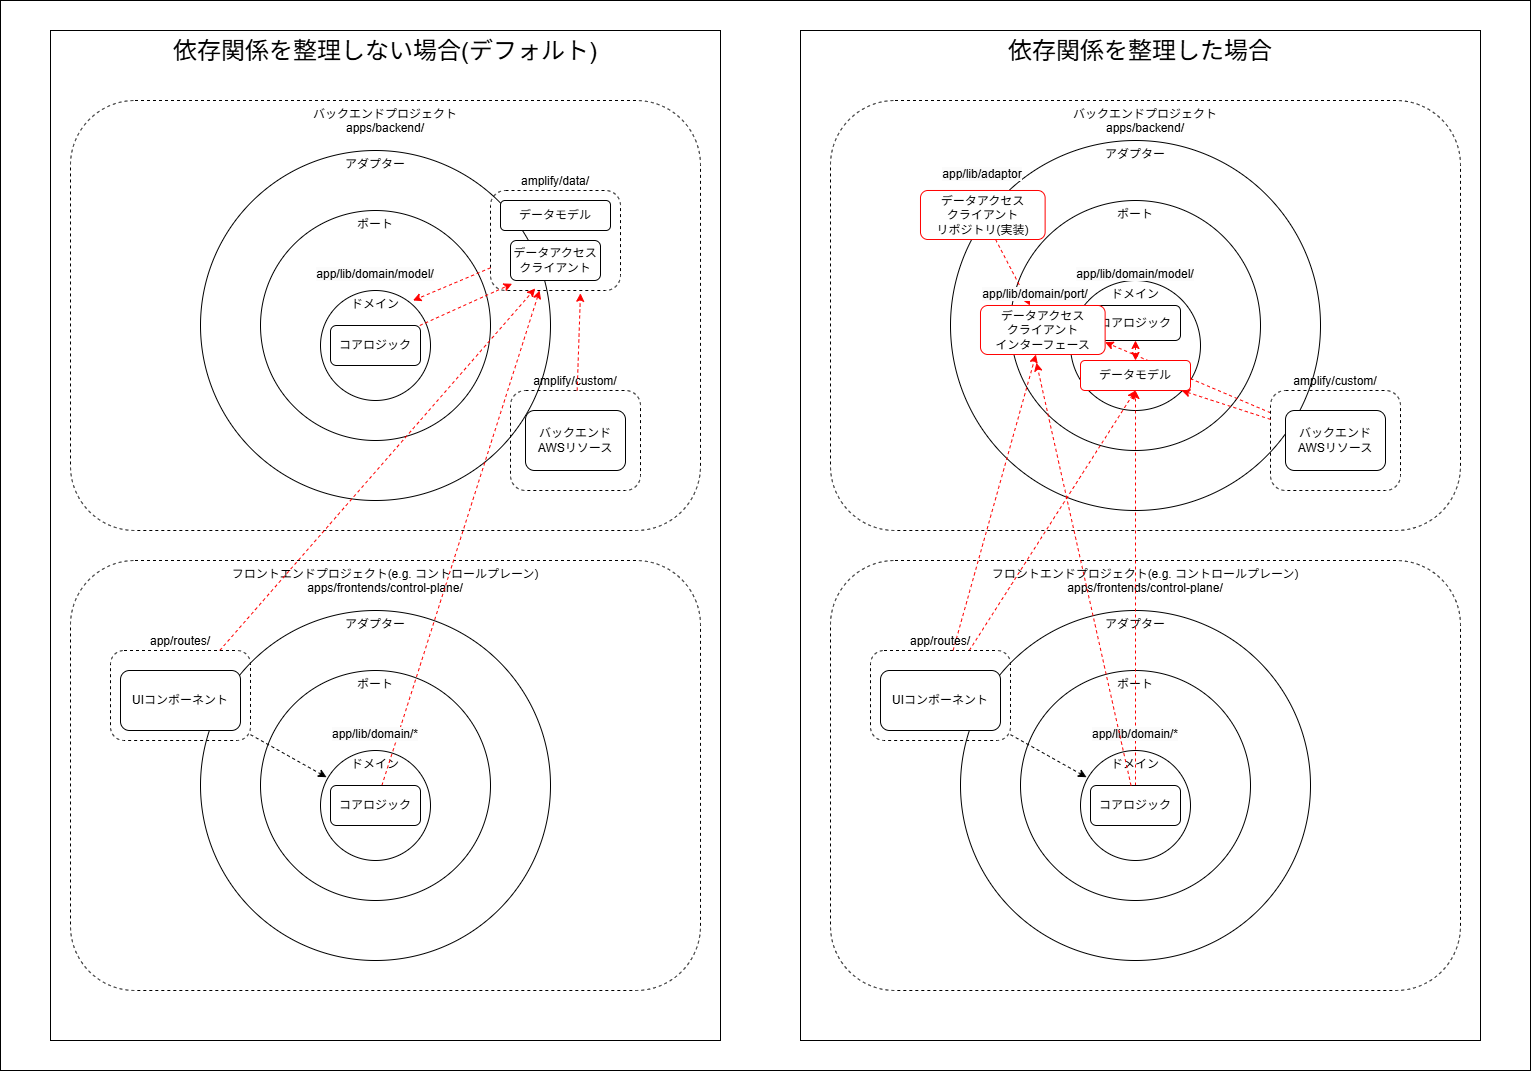

The diagram above was exported from draw.io. Its source (the exported page's mxGraphModel, read from the mxfile embedded in the PNG):
<mxGraphModel dx="1888" dy="1158" grid="1" gridSize="10" guides="1" tooltips="1" connect="1" arrows="1" fold="1" page="1" pageScale="1" pageWidth="850" pageHeight="1100" math="0" shadow="0">
  <root>
    <mxCell id="0" />
    <mxCell id="1" parent="0" />
    <mxCell id="115" value="" style="rounded=0;whiteSpace=wrap;html=1;verticalAlign=top;fontSize=24;" vertex="1" parent="1">
      <mxGeometry x="60" y="260" width="1530" height="1070" as="geometry" />
    </mxCell>
    <mxCell id="114" value="依存関係を整理した場合" style="rounded=0;whiteSpace=wrap;html=1;verticalAlign=top;fontSize=24;" vertex="1" parent="1">
      <mxGeometry x="860" y="290" width="680" height="1010" as="geometry" />
    </mxCell>
    <mxCell id="113" value="依存関係を整理しない場合(デフォルト)" style="rounded=0;whiteSpace=wrap;html=1;verticalAlign=top;fontSize=24;" vertex="1" parent="1">
      <mxGeometry x="110" y="290" width="670" height="1010" as="geometry" />
    </mxCell>
    <mxCell id="53" value="バックエンドプロジェクト&lt;div&gt;apps/backend/&lt;/div&gt;" style="rounded=1;whiteSpace=wrap;html=1;verticalAlign=top;dashed=1;" parent="1" vertex="1">
      <mxGeometry x="130" y="360" width="630" height="430" as="geometry" />
    </mxCell>
    <mxCell id="10" value="ポート" style="ellipse;whiteSpace=wrap;html=1;aspect=fixed;verticalAlign=top;fillColor=none;" parent="1" vertex="1">
      <mxGeometry x="320" y="470" width="230" height="230" as="geometry" />
    </mxCell>
    <mxCell id="11" value="アダプター" style="ellipse;whiteSpace=wrap;html=1;aspect=fixed;verticalAlign=top;fillColor=none;" parent="1" vertex="1">
      <mxGeometry x="260" y="410" width="350" height="350" as="geometry" />
    </mxCell>
    <mxCell id="14" value="" style="group" parent="1" vertex="1" connectable="0">
      <mxGeometry x="550" y="450" width="130" height="100" as="geometry" />
    </mxCell>
    <mxCell id="13" value="amplify/data/" style="rounded=1;whiteSpace=wrap;html=1;fillColor=none;dashed=1;verticalAlign=bottom;labelPosition=center;verticalLabelPosition=top;align=center;" parent="14" vertex="1">
      <mxGeometry width="130" height="100" as="geometry" />
    </mxCell>
    <mxCell id="2" value="&lt;div&gt;データモデル&lt;/div&gt;" style="rounded=1;whiteSpace=wrap;html=1;" parent="14" vertex="1">
      <mxGeometry x="10" y="10" width="110" height="30" as="geometry" />
    </mxCell>
    <mxCell id="12" value="&lt;div&gt;データアクセスクライアント&lt;/div&gt;" style="rounded=1;whiteSpace=wrap;html=1;" parent="14" vertex="1">
      <mxGeometry x="20" y="50" width="90" height="40" as="geometry" />
    </mxCell>
    <mxCell id="5" value="ドメイン" style="ellipse;whiteSpace=wrap;html=1;aspect=fixed;verticalAlign=top;" parent="1" vertex="1">
      <mxGeometry x="380" y="550" width="110" height="110" as="geometry" />
    </mxCell>
    <mxCell id="34" style="edgeStyle=none;html=1;entryX=0.166;entryY=0.933;entryDx=0;entryDy=0;dashed=1;entryPerimeter=0;strokeColor=#FF0000;" parent="1" source="16" target="13" edge="1">
      <mxGeometry relative="1" as="geometry" />
    </mxCell>
    <mxCell id="16" value="&lt;div&gt;コアロジック&lt;/div&gt;" style="rounded=1;whiteSpace=wrap;html=1;" parent="1" vertex="1">
      <mxGeometry x="390" y="585" width="90" height="40" as="geometry" />
    </mxCell>
    <UserObject label="&lt;span style=&quot;color: rgb(0, 0, 0); font-family: Helvetica; font-size: 12px; font-style: normal; font-variant-ligatures: normal; font-variant-caps: normal; font-weight: 400; letter-spacing: normal; orphans: 2; text-indent: 0px; text-transform: none; widows: 2; word-spacing: 0px; -webkit-text-stroke-width: 0px; white-space: normal; background-color: rgb(251, 251, 251); text-decoration-thickness: initial; text-decoration-style: initial; text-decoration-color: initial; float: none; display: inline !important;&quot;&gt;app/lib/domain/model/&lt;/span&gt;" link="&lt;span style=&quot;color: rgb(0, 0, 0); font-family: Helvetica; font-size: 12px; font-style: normal; font-variant-ligatures: normal; font-variant-caps: normal; font-weight: 400; letter-spacing: normal; orphans: 2; text-align: center; text-indent: 0px; text-transform: none; widows: 2; word-spacing: 0px; -webkit-text-stroke-width: 0px; white-space: normal; background-color: rgb(251, 251, 251); text-decoration-thickness: initial; text-decoration-style: initial; text-decoration-color: initial; display: inline !important; float: none;&quot;&gt;apps/backend/amplify/data/resource.ts&lt;/span&gt;" id="18">
      <mxCell style="text;whiteSpace=wrap;html=1;align=center;" parent="1" vertex="1">
        <mxGeometry x="360" y="520" width="150" height="40" as="geometry" />
      </mxCell>
    </UserObject>
    <mxCell id="26" value="バックエンドAWSリソース" style="rounded=1;whiteSpace=wrap;html=1;" parent="1" vertex="1">
      <mxGeometry x="585" y="670" width="100" height="60" as="geometry" />
    </mxCell>
    <mxCell id="28" value="amplify/custom/" style="rounded=1;whiteSpace=wrap;html=1;fillColor=none;dashed=1;verticalAlign=bottom;labelPosition=center;verticalLabelPosition=top;align=center;" parent="1" vertex="1">
      <mxGeometry x="570" y="650" width="130" height="100" as="geometry" />
    </mxCell>
    <mxCell id="35" style="edgeStyle=none;html=1;entryX=0.692;entryY=1.028;entryDx=0;entryDy=0;entryPerimeter=0;dashed=1;strokeColor=#FF0000;" parent="1" source="28" target="13" edge="1">
      <mxGeometry relative="1" as="geometry" />
    </mxCell>
    <mxCell id="54" value="フロントエンドプロジェクト(e.g. コントロールプレーン)&lt;div&gt;apps/frontends/control-plane/&lt;/div&gt;" style="rounded=1;whiteSpace=wrap;html=1;verticalAlign=top;dashed=1;" parent="1" vertex="1">
      <mxGeometry x="130" y="820" width="630" height="430" as="geometry" />
    </mxCell>
    <mxCell id="55" value="ポート" style="ellipse;whiteSpace=wrap;html=1;aspect=fixed;verticalAlign=top;fillColor=none;" parent="1" vertex="1">
      <mxGeometry x="320" y="930" width="230" height="230" as="geometry" />
    </mxCell>
    <mxCell id="56" value="アダプター" style="ellipse;whiteSpace=wrap;html=1;aspect=fixed;verticalAlign=top;fillColor=none;" parent="1" vertex="1">
      <mxGeometry x="260" y="870" width="350" height="350" as="geometry" />
    </mxCell>
    <mxCell id="61" value="ドメイン" style="ellipse;whiteSpace=wrap;html=1;aspect=fixed;verticalAlign=top;" parent="1" vertex="1">
      <mxGeometry x="380" y="1010" width="110" height="110" as="geometry" />
    </mxCell>
    <mxCell id="72" style="edgeStyle=none;html=1;dashed=1;strokeColor=#FF0000;" parent="1" source="63" target="13" edge="1">
      <mxGeometry relative="1" as="geometry" />
    </mxCell>
    <mxCell id="63" value="&lt;div&gt;コアロジック&lt;/div&gt;" style="rounded=1;whiteSpace=wrap;html=1;" parent="1" vertex="1">
      <mxGeometry x="390" y="1045" width="90" height="40" as="geometry" />
    </mxCell>
    <UserObject label="&lt;span style=&quot;color: rgb(0, 0, 0); font-family: Helvetica; font-size: 12px; font-style: normal; font-variant-ligatures: normal; font-variant-caps: normal; font-weight: 400; letter-spacing: normal; orphans: 2; text-indent: 0px; text-transform: none; widows: 2; word-spacing: 0px; -webkit-text-stroke-width: 0px; white-space: normal; background-color: rgb(251, 251, 251); text-decoration-thickness: initial; text-decoration-style: initial; text-decoration-color: initial; float: none; display: inline !important;&quot;&gt;app/lib/domain/*&lt;/span&gt;" link="&lt;span style=&quot;color: rgb(0, 0, 0); font-family: Helvetica; font-size: 12px; font-style: normal; font-variant-ligatures: normal; font-variant-caps: normal; font-weight: 400; letter-spacing: normal; orphans: 2; text-align: center; text-indent: 0px; text-transform: none; widows: 2; word-spacing: 0px; -webkit-text-stroke-width: 0px; white-space: normal; background-color: rgb(251, 251, 251); text-decoration-thickness: initial; text-decoration-style: initial; text-decoration-color: initial; display: inline !important; float: none;&quot;&gt;apps/backend/amplify/data/resource.ts&lt;/span&gt;" id="64">
      <mxCell style="text;whiteSpace=wrap;html=1;align=center;" parent="1" vertex="1">
        <mxGeometry x="360" y="980" width="150" height="40" as="geometry" />
      </mxCell>
    </UserObject>
    <mxCell id="65" value="UIコンポーネント" style="rounded=1;whiteSpace=wrap;html=1;" parent="1" vertex="1">
      <mxGeometry x="180" y="930" width="120" height="60" as="geometry" />
    </mxCell>
    <mxCell id="68" style="edgeStyle=none;html=1;entryX=0.344;entryY=0.98;entryDx=0;entryDy=0;dashed=1;strokeColor=#FF0000;entryPerimeter=0;" parent="1" source="69" target="13" edge="1">
      <mxGeometry relative="1" as="geometry">
        <mxPoint x="560" y="1000" as="targetPoint" />
      </mxGeometry>
    </mxCell>
    <mxCell id="69" value="app/routes/" style="rounded=1;whiteSpace=wrap;html=1;fillColor=none;dashed=1;verticalAlign=bottom;labelPosition=center;verticalLabelPosition=top;align=center;" parent="1" vertex="1">
      <mxGeometry x="170" y="910" width="140" height="90" as="geometry" />
    </mxCell>
    <mxCell id="70" style="edgeStyle=none;html=1;entryX=0.055;entryY=0.243;entryDx=0;entryDy=0;entryPerimeter=0;dashed=1;" parent="1" source="69" target="61" edge="1">
      <mxGeometry relative="1" as="geometry" />
    </mxCell>
    <mxCell id="73" value="バックエンドプロジェクト&lt;div&gt;apps/backend/&lt;/div&gt;" style="rounded=1;whiteSpace=wrap;html=1;verticalAlign=top;dashed=1;" parent="1" vertex="1">
      <mxGeometry x="890" y="360" width="630" height="430" as="geometry" />
    </mxCell>
    <mxCell id="75" value="アダプター" style="ellipse;whiteSpace=wrap;html=1;aspect=fixed;verticalAlign=top;fillColor=none;" parent="1" vertex="1">
      <mxGeometry x="1010" y="400" width="370" height="370" as="geometry" />
    </mxCell>
    <mxCell id="74" value="ポート" style="ellipse;whiteSpace=wrap;html=1;aspect=fixed;verticalAlign=top;fillColor=none;" parent="1" vertex="1">
      <mxGeometry x="1070" y="460" width="250" height="250" as="geometry" />
    </mxCell>
    <mxCell id="80" value="ドメイン" style="ellipse;whiteSpace=wrap;html=1;aspect=fixed;verticalAlign=top;" parent="1" vertex="1">
      <mxGeometry x="1130" y="540" width="130" height="130" as="geometry" />
    </mxCell>
    <mxCell id="100" style="edgeStyle=none;html=1;strokeColor=#FF0000;dashed=1;startArrow=classic;startFill=1;" parent="1" target="78" edge="1">
      <mxGeometry relative="1" as="geometry">
        <mxPoint x="1195" y="600" as="sourcePoint" />
      </mxGeometry>
    </mxCell>
    <mxCell id="82" value="&lt;div&gt;コアロジック&lt;/div&gt;" style="rounded=1;whiteSpace=wrap;html=1;" parent="1" vertex="1">
      <mxGeometry x="1150" y="565" width="90" height="35" as="geometry" />
    </mxCell>
    <UserObject label="&lt;span style=&quot;color: rgb(0, 0, 0); font-family: Helvetica; font-size: 12px; font-style: normal; font-variant-ligatures: normal; font-variant-caps: normal; font-weight: 400; letter-spacing: normal; orphans: 2; text-indent: 0px; text-transform: none; widows: 2; word-spacing: 0px; -webkit-text-stroke-width: 0px; white-space: normal; background-color: rgb(251, 251, 251); text-decoration-thickness: initial; text-decoration-style: initial; text-decoration-color: initial; float: none; display: inline !important;&quot;&gt;app/lib/domain/model/&lt;/span&gt;" link="&lt;span style=&quot;color: rgb(0, 0, 0); font-family: Helvetica; font-size: 12px; font-style: normal; font-variant-ligatures: normal; font-variant-caps: normal; font-weight: 400; letter-spacing: normal; orphans: 2; text-align: center; text-indent: 0px; text-transform: none; widows: 2; word-spacing: 0px; -webkit-text-stroke-width: 0px; white-space: normal; background-color: rgb(251, 251, 251); text-decoration-thickness: initial; text-decoration-style: initial; text-decoration-color: initial; display: inline !important; float: none;&quot;&gt;apps/backend/amplify/data/resource.ts&lt;/span&gt;" id="83">
      <mxCell style="text;whiteSpace=wrap;html=1;align=center;" parent="1" vertex="1">
        <mxGeometry x="1120" y="520" width="150" height="40" as="geometry" />
      </mxCell>
    </UserObject>
    <mxCell id="84" value="バックエンドAWSリソース" style="rounded=1;whiteSpace=wrap;html=1;" parent="1" vertex="1">
      <mxGeometry x="1345" y="670" width="100" height="60" as="geometry" />
    </mxCell>
    <mxCell id="106" style="edgeStyle=none;html=1;entryX=1;entryY=0.75;entryDx=0;entryDy=0;strokeColor=#FF0000;dashed=1;" parent="1" source="85" target="79" edge="1">
      <mxGeometry relative="1" as="geometry" />
    </mxCell>
    <mxCell id="85" value="amplify/custom/" style="rounded=1;whiteSpace=wrap;html=1;fillColor=none;dashed=1;verticalAlign=bottom;labelPosition=center;verticalLabelPosition=top;align=center;" parent="1" vertex="1">
      <mxGeometry x="1330" y="650" width="130" height="100" as="geometry" />
    </mxCell>
    <mxCell id="86" style="edgeStyle=none;html=1;dashed=1;strokeColor=#FF0000;" parent="1" source="85" target="78" edge="1">
      <mxGeometry relative="1" as="geometry">
        <mxPoint x="1399.96" y="552.8" as="targetPoint" />
      </mxGeometry>
    </mxCell>
    <mxCell id="87" value="フロントエンドプロジェクト(e.g. コントロールプレーン)&lt;div&gt;apps/frontends/control-plane/&lt;/div&gt;" style="rounded=1;whiteSpace=wrap;html=1;verticalAlign=top;dashed=1;" parent="1" vertex="1">
      <mxGeometry x="890" y="820" width="630" height="430" as="geometry" />
    </mxCell>
    <mxCell id="88" value="ポート" style="ellipse;whiteSpace=wrap;html=1;aspect=fixed;verticalAlign=top;fillColor=none;" parent="1" vertex="1">
      <mxGeometry x="1080" y="930" width="230" height="230" as="geometry" />
    </mxCell>
    <mxCell id="89" value="アダプター" style="ellipse;whiteSpace=wrap;html=1;aspect=fixed;verticalAlign=top;fillColor=none;" parent="1" vertex="1">
      <mxGeometry x="1020" y="870" width="350" height="350" as="geometry" />
    </mxCell>
    <mxCell id="90" value="ドメイン" style="ellipse;whiteSpace=wrap;html=1;aspect=fixed;verticalAlign=top;" parent="1" vertex="1">
      <mxGeometry x="1140" y="1010" width="110" height="110" as="geometry" />
    </mxCell>
    <mxCell id="91" style="edgeStyle=none;html=1;dashed=1;strokeColor=#FF0000;entryX=0.5;entryY=1;entryDx=0;entryDy=0;" parent="1" source="92" target="78" edge="1">
      <mxGeometry relative="1" as="geometry">
        <mxPoint x="1359.070796460177" y="550" as="targetPoint" />
      </mxGeometry>
    </mxCell>
    <mxCell id="92" value="&lt;div&gt;コアロジック&lt;/div&gt;" style="rounded=1;whiteSpace=wrap;html=1;" parent="1" vertex="1">
      <mxGeometry x="1150" y="1045" width="90" height="40" as="geometry" />
    </mxCell>
    <UserObject label="&lt;span style=&quot;color: rgb(0, 0, 0); font-family: Helvetica; font-size: 12px; font-style: normal; font-variant-ligatures: normal; font-variant-caps: normal; font-weight: 400; letter-spacing: normal; orphans: 2; text-indent: 0px; text-transform: none; widows: 2; word-spacing: 0px; -webkit-text-stroke-width: 0px; white-space: normal; background-color: rgb(251, 251, 251); text-decoration-thickness: initial; text-decoration-style: initial; text-decoration-color: initial; float: none; display: inline !important;&quot;&gt;app/lib/domain/*&lt;/span&gt;" link="&lt;span style=&quot;color: rgb(0, 0, 0); font-family: Helvetica; font-size: 12px; font-style: normal; font-variant-ligatures: normal; font-variant-caps: normal; font-weight: 400; letter-spacing: normal; orphans: 2; text-align: center; text-indent: 0px; text-transform: none; widows: 2; word-spacing: 0px; -webkit-text-stroke-width: 0px; white-space: normal; background-color: rgb(251, 251, 251); text-decoration-thickness: initial; text-decoration-style: initial; text-decoration-color: initial; display: inline !important; float: none;&quot;&gt;apps/backend/amplify/data/resource.ts&lt;/span&gt;" id="93">
      <mxCell style="text;whiteSpace=wrap;html=1;align=center;" parent="1" vertex="1">
        <mxGeometry x="1120" y="980" width="150" height="40" as="geometry" />
      </mxCell>
    </UserObject>
    <mxCell id="94" value="UIコンポーネント" style="rounded=1;whiteSpace=wrap;html=1;" parent="1" vertex="1">
      <mxGeometry x="940" y="930" width="120" height="60" as="geometry" />
    </mxCell>
    <mxCell id="95" style="edgeStyle=none;html=1;entryX=0.5;entryY=1;entryDx=0;entryDy=0;dashed=1;strokeColor=#FF0000;" parent="1" source="96" target="78" edge="1">
      <mxGeometry relative="1" as="geometry">
        <mxPoint x="1354.7199999999998" y="548" as="targetPoint" />
      </mxGeometry>
    </mxCell>
    <mxCell id="103" style="edgeStyle=none;html=1;dashed=1;strokeColor=#FF0000;" parent="1" source="96" target="79" edge="1">
      <mxGeometry relative="1" as="geometry" />
    </mxCell>
    <mxCell id="96" value="app/routes/" style="rounded=1;whiteSpace=wrap;html=1;fillColor=none;dashed=1;verticalAlign=bottom;labelPosition=center;verticalLabelPosition=top;align=center;" parent="1" vertex="1">
      <mxGeometry x="930" y="910" width="140" height="90" as="geometry" />
    </mxCell>
    <mxCell id="97" style="edgeStyle=none;html=1;entryX=0.055;entryY=0.243;entryDx=0;entryDy=0;entryPerimeter=0;dashed=1;" parent="1" source="96" target="90" edge="1">
      <mxGeometry relative="1" as="geometry" />
    </mxCell>
    <mxCell id="78" value="&lt;div&gt;データモデル&lt;/div&gt;" style="rounded=1;whiteSpace=wrap;html=1;strokeColor=#FF0000;" parent="1" vertex="1">
      <mxGeometry x="1140" y="620" width="110" height="30" as="geometry" />
    </mxCell>
    <mxCell id="79" value="&lt;div&gt;データアクセス&lt;/div&gt;&lt;div&gt;クライアント&lt;/div&gt;&lt;div&gt;インターフェース&lt;/div&gt;" style="rounded=1;whiteSpace=wrap;html=1;strokeColor=#FF0000;" parent="1" vertex="1">
      <mxGeometry x="1040" y="565" width="124.62" height="49" as="geometry" />
    </mxCell>
    <mxCell id="108" style="edgeStyle=none;html=1;strokeColor=#FF0000;dashed=1;" parent="1" source="107" target="79" edge="1">
      <mxGeometry relative="1" as="geometry" />
    </mxCell>
    <mxCell id="107" value="&lt;div&gt;データアクセス&lt;/div&gt;&lt;div&gt;クライアント&lt;/div&gt;&lt;div&gt;リポジトリ(実装)&lt;/div&gt;" style="rounded=1;whiteSpace=wrap;html=1;strokeColor=#FF0000;" parent="1" vertex="1">
      <mxGeometry x="980" y="450" width="124.62" height="49" as="geometry" />
    </mxCell>
    <mxCell id="109" style="edgeStyle=none;html=1;entryX=0.449;entryY=1.17;entryDx=0;entryDy=0;entryPerimeter=0;strokeColor=#FF0000;dashed=1;" parent="1" source="92" target="79" edge="1">
      <mxGeometry relative="1" as="geometry" />
    </mxCell>
    <mxCell id="110" style="edgeStyle=none;html=1;entryX=0.75;entryY=1;entryDx=0;entryDy=0;dashed=1;strokeColor=#FF0000;" parent="1" source="13" target="18" edge="1">
      <mxGeometry relative="1" as="geometry" />
    </mxCell>
    <UserObject label="&lt;span style=&quot;color: rgb(0, 0, 0); font-family: Helvetica; font-size: 12px; font-style: normal; font-variant-ligatures: normal; font-variant-caps: normal; font-weight: 400; letter-spacing: normal; orphans: 2; text-indent: 0px; text-transform: none; widows: 2; word-spacing: 0px; -webkit-text-stroke-width: 0px; white-space: normal; background-color: rgb(251, 251, 251); text-decoration-thickness: initial; text-decoration-style: initial; text-decoration-color: initial; float: none; display: inline !important;&quot;&gt;app/lib/domain/port/&lt;/span&gt;" link="&lt;span style=&quot;color: rgb(0, 0, 0); font-family: Helvetica; font-size: 12px; font-style: normal; font-variant-ligatures: normal; font-variant-caps: normal; font-weight: 400; letter-spacing: normal; orphans: 2; text-align: center; text-indent: 0px; text-transform: none; widows: 2; word-spacing: 0px; -webkit-text-stroke-width: 0px; white-space: normal; background-color: rgb(251, 251, 251); text-decoration-thickness: initial; text-decoration-style: initial; text-decoration-color: initial; display: inline !important; float: none;&quot;&gt;apps/backend/amplify/data/resource.ts&lt;/span&gt;" id="111">
      <mxCell style="text;whiteSpace=wrap;html=1;align=center;" parent="1" vertex="1">
        <mxGeometry x="1020" y="540" width="150" height="40" as="geometry" />
      </mxCell>
    </UserObject>
    <UserObject label="&lt;span style=&quot;color: rgb(0, 0, 0); font-family: Helvetica; font-size: 12px; font-style: normal; font-variant-ligatures: normal; font-variant-caps: normal; font-weight: 400; letter-spacing: normal; orphans: 2; text-indent: 0px; text-transform: none; widows: 2; word-spacing: 0px; -webkit-text-stroke-width: 0px; white-space: normal; background-color: rgb(251, 251, 251); text-decoration-thickness: initial; text-decoration-style: initial; text-decoration-color: initial; float: none; display: inline !important;&quot;&gt;app/lib/adaptor&lt;/span&gt;" link="&lt;span style=&quot;color: rgb(0, 0, 0); font-family: Helvetica; font-size: 12px; font-style: normal; font-variant-ligatures: normal; font-variant-caps: normal; font-weight: 400; letter-spacing: normal; orphans: 2; text-align: center; text-indent: 0px; text-transform: none; widows: 2; word-spacing: 0px; -webkit-text-stroke-width: 0px; white-space: normal; background-color: rgb(251, 251, 251); text-decoration-thickness: initial; text-decoration-style: initial; text-decoration-color: initial; display: inline !important; float: none;&quot;&gt;apps/backend/amplify/data/resource.ts&lt;/span&gt;" id="112">
      <mxCell style="text;whiteSpace=wrap;html=1;align=center;" parent="1" vertex="1">
        <mxGeometry x="967.31" y="420" width="150" height="40" as="geometry" />
      </mxCell>
    </UserObject>
  </root>
</mxGraphModel>